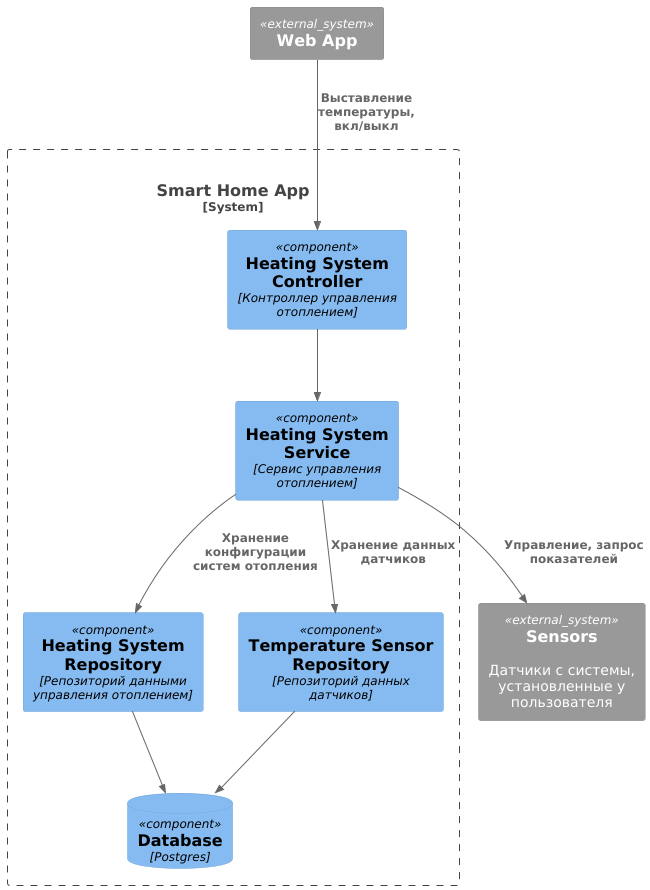

The diagram above was rendered by PlantUML. Its source (embedded in the PNG):
@startuml
!include ../C4/C4_Component.puml

System_Ext(sensors, "Sensors", "Датчики с системы, установленные у пользователя")
System_Ext(front, "Web App")
System_Boundary(system, "Smart Home App", "Серверное приложение") {
    Component(heatingSystemController, "Heating System Controller", "Контроллер управления отоплением")
    Component(heatingSystemService, "Heating System Service", "Сервис управления отоплением")
    Component(heatingSystemRepo, "Heating System Repository", "Репозиторий данными управления отоплением")
    Component(tempSensorRepo, "Temperature Sensor Repository", "Репозиторий данных датчиков")
    ComponentDb(db, "Database", "Postgres")
}

Rel(front, heatingSystemController, "Выставление температуры, вкл/выкл")
Rel(heatingSystemController, heatingSystemService,)
Rel(heatingSystemService, tempSensorRepo, "Хранение данных датчиков")
Rel(heatingSystemService, heatingSystemRepo, "Хранение конфигурации систем отопления")
Rel(heatingSystemService, sensors, "Управление, запрос показателей")
Rel(heatingSystemRepo, db,)
Rel(tempSensorRepo, db,)

@enduml